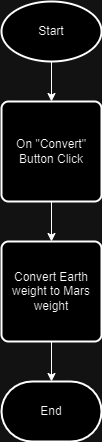

The diagram above was exported from draw.io. Its source (the exported page's mxGraphModel, read from the mxfile embedded in the PNG):
<mxGraphModel dx="1259" dy="702" grid="1" gridSize="10" guides="1" tooltips="1" connect="1" arrows="1" fold="1" page="1" pageScale="1" pageWidth="850" pageHeight="1100" math="0" shadow="0">
  <root>
    <mxCell id="0" />
    <mxCell id="1" parent="0" />
    <mxCell id="LuRJmApKZH75SW7Aes_S-3" style="edgeStyle=orthogonalEdgeStyle;rounded=0;orthogonalLoop=1;jettySize=auto;html=1;entryX=0.5;entryY=0;entryDx=0;entryDy=0;" edge="1" parent="1" source="LuRJmApKZH75SW7Aes_S-1" target="LuRJmApKZH75SW7Aes_S-2">
      <mxGeometry relative="1" as="geometry" />
    </mxCell>
    <mxCell id="LuRJmApKZH75SW7Aes_S-1" value="Start" style="strokeWidth=2;html=1;shape=mxgraph.flowchart.start_1;whiteSpace=wrap;" vertex="1" parent="1">
      <mxGeometry x="375" y="300" width="100" height="60" as="geometry" />
    </mxCell>
    <mxCell id="LuRJmApKZH75SW7Aes_S-5" style="edgeStyle=orthogonalEdgeStyle;rounded=0;orthogonalLoop=1;jettySize=auto;html=1;entryX=0.5;entryY=0;entryDx=0;entryDy=0;" edge="1" parent="1" source="LuRJmApKZH75SW7Aes_S-2" target="LuRJmApKZH75SW7Aes_S-4">
      <mxGeometry relative="1" as="geometry" />
    </mxCell>
    <mxCell id="LuRJmApKZH75SW7Aes_S-2" value="On &quot;Convert&quot; Button Click" style="rounded=1;whiteSpace=wrap;html=1;absoluteArcSize=1;arcSize=14;strokeWidth=2;" vertex="1" parent="1">
      <mxGeometry x="375" y="400" width="100" height="100" as="geometry" />
    </mxCell>
    <mxCell id="LuRJmApKZH75SW7Aes_S-4" value="Convert Earth weight to Mars weight" style="rounded=1;whiteSpace=wrap;html=1;absoluteArcSize=1;arcSize=14;strokeWidth=2;" vertex="1" parent="1">
      <mxGeometry x="375" y="540" width="100" height="100" as="geometry" />
    </mxCell>
    <mxCell id="LuRJmApKZH75SW7Aes_S-6" value="End" style="strokeWidth=2;html=1;shape=mxgraph.flowchart.terminator;whiteSpace=wrap;" vertex="1" parent="1">
      <mxGeometry x="375" y="680" width="100" height="60" as="geometry" />
    </mxCell>
    <mxCell id="LuRJmApKZH75SW7Aes_S-7" style="edgeStyle=orthogonalEdgeStyle;rounded=0;orthogonalLoop=1;jettySize=auto;html=1;entryX=0.5;entryY=0;entryDx=0;entryDy=0;entryPerimeter=0;" edge="1" parent="1" source="LuRJmApKZH75SW7Aes_S-4" target="LuRJmApKZH75SW7Aes_S-6">
      <mxGeometry relative="1" as="geometry" />
    </mxCell>
  </root>
</mxGraphModel>